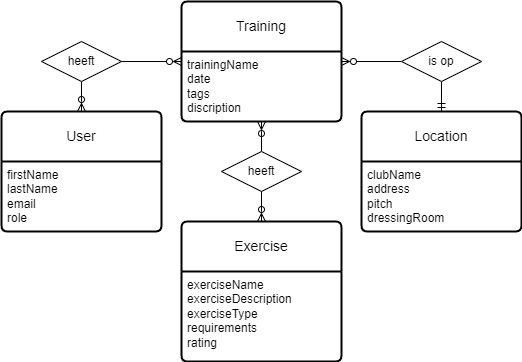

The diagram above was exported from draw.io. Its source (the exported page's mxGraphModel, read from the mxfile embedded in the PNG):
<mxGraphModel dx="712" dy="827" grid="1" gridSize="10" guides="1" tooltips="1" connect="1" arrows="1" fold="1" page="1" pageScale="1" pageWidth="850" pageHeight="1100" math="0" shadow="0">
  <root>
    <mxCell id="0" />
    <mxCell id="1" parent="0" />
    <mxCell id="J6Kq_eJV9qYDdObHWAm8-16" style="edgeStyle=orthogonalEdgeStyle;rounded=0;orthogonalLoop=1;jettySize=auto;html=1;endArrow=ERzeroToMany;endFill=0;startArrow=none;startFill=0;" parent="1" source="J6Kq_eJV9qYDdObHWAm8-12" target="J6Kq_eJV9qYDdObHWAm8-7" edge="1">
      <mxGeometry relative="1" as="geometry" />
    </mxCell>
    <mxCell id="J6Kq_eJV9qYDdObHWAm8-1" value="User" style="swimlane;childLayout=stackLayout;horizontal=1;startSize=50;horizontalStack=0;rounded=1;fontSize=14;fontStyle=0;strokeWidth=2;resizeParent=0;resizeLast=1;shadow=0;dashed=0;align=center;arcSize=4;whiteSpace=wrap;html=1;" parent="1" vertex="1">
      <mxGeometry x="180" y="160" width="160" height="120" as="geometry" />
    </mxCell>
    <mxCell id="J6Kq_eJV9qYDdObHWAm8-2" value="firstName&lt;div&gt;lastName&lt;/div&gt;&lt;div&gt;email&lt;/div&gt;&lt;div&gt;role&lt;/div&gt;" style="align=left;strokeColor=none;fillColor=none;spacingLeft=4;fontSize=12;verticalAlign=top;resizable=0;rotatable=0;part=1;html=1;" parent="J6Kq_eJV9qYDdObHWAm8-1" vertex="1">
      <mxGeometry y="50" width="160" height="70" as="geometry" />
    </mxCell>
    <mxCell id="J6Kq_eJV9qYDdObHWAm8-3" value="Location" style="swimlane;childLayout=stackLayout;horizontal=1;startSize=50;horizontalStack=0;rounded=1;fontSize=14;fontStyle=0;strokeWidth=2;resizeParent=0;resizeLast=1;shadow=0;dashed=0;align=center;arcSize=4;whiteSpace=wrap;html=1;" parent="1" vertex="1">
      <mxGeometry x="540" y="160" width="160" height="120" as="geometry" />
    </mxCell>
    <mxCell id="J6Kq_eJV9qYDdObHWAm8-4" value="&lt;div&gt;clubName&lt;/div&gt;&lt;div&gt;address&lt;/div&gt;&lt;div&gt;pitch&lt;/div&gt;&lt;div&gt;dressingRoom&lt;/div&gt;" style="align=left;strokeColor=none;fillColor=none;spacingLeft=4;fontSize=12;verticalAlign=top;resizable=0;rotatable=0;part=1;html=1;" parent="J6Kq_eJV9qYDdObHWAm8-3" vertex="1">
      <mxGeometry y="50" width="160" height="70" as="geometry" />
    </mxCell>
    <mxCell id="J6Kq_eJV9qYDdObHWAm8-5" value="Exercise" style="swimlane;childLayout=stackLayout;horizontal=1;startSize=50;horizontalStack=0;rounded=1;fontSize=14;fontStyle=0;strokeWidth=2;resizeParent=0;resizeLast=1;shadow=0;dashed=0;align=center;arcSize=4;whiteSpace=wrap;html=1;" parent="1" vertex="1">
      <mxGeometry x="360" y="270" width="160" height="140" as="geometry" />
    </mxCell>
    <mxCell id="J6Kq_eJV9qYDdObHWAm8-6" value="&lt;div&gt;exerciseName&lt;/div&gt;&lt;div&gt;exerciseDescription&lt;/div&gt;&lt;div&gt;exerciseType&lt;/div&gt;&lt;div&gt;requirements&lt;/div&gt;&lt;div&gt;rating&lt;/div&gt;" style="align=left;strokeColor=none;fillColor=none;spacingLeft=4;fontSize=12;verticalAlign=top;resizable=0;rotatable=0;part=1;html=1;" parent="J6Kq_eJV9qYDdObHWAm8-5" vertex="1">
      <mxGeometry y="50" width="160" height="90" as="geometry" />
    </mxCell>
    <mxCell id="J6Kq_eJV9qYDdObHWAm8-14" style="edgeStyle=orthogonalEdgeStyle;rounded=0;orthogonalLoop=1;jettySize=auto;html=1;endArrow=ERmandOne;endFill=0;startArrow=none;startFill=0;" parent="1" source="J6Kq_eJV9qYDdObHWAm8-11" target="J6Kq_eJV9qYDdObHWAm8-3" edge="1">
      <mxGeometry relative="1" as="geometry" />
    </mxCell>
    <mxCell id="J6Kq_eJV9qYDdObHWAm8-15" style="edgeStyle=orthogonalEdgeStyle;rounded=0;orthogonalLoop=1;jettySize=auto;html=1;endArrow=ERzeroToMany;endFill=0;startArrow=none;startFill=0;" parent="1" source="J6Kq_eJV9qYDdObHWAm8-10" target="J6Kq_eJV9qYDdObHWAm8-5" edge="1">
      <mxGeometry relative="1" as="geometry" />
    </mxCell>
    <mxCell id="J6Kq_eJV9qYDdObHWAm8-7" value="Training" style="swimlane;childLayout=stackLayout;horizontal=1;startSize=50;horizontalStack=0;rounded=1;fontSize=14;fontStyle=0;strokeWidth=2;resizeParent=0;resizeLast=1;shadow=0;dashed=0;align=center;arcSize=4;whiteSpace=wrap;html=1;" parent="1" vertex="1">
      <mxGeometry x="360" y="50" width="160" height="120" as="geometry" />
    </mxCell>
    <mxCell id="J6Kq_eJV9qYDdObHWAm8-8" value="trainingName&lt;div&gt;date&lt;/div&gt;&lt;div&gt;tags&lt;/div&gt;&lt;div&gt;discription&lt;/div&gt;" style="align=left;strokeColor=none;fillColor=none;spacingLeft=4;fontSize=12;verticalAlign=top;resizable=0;rotatable=0;part=1;html=1;" parent="J6Kq_eJV9qYDdObHWAm8-7" vertex="1">
      <mxGeometry y="50" width="160" height="70" as="geometry" />
    </mxCell>
    <mxCell id="pRzi326yAvY0_BUkFKf1-1" value="" style="edgeStyle=orthogonalEdgeStyle;rounded=0;orthogonalLoop=1;jettySize=auto;html=1;endArrow=none;endFill=0;startArrow=ERzeroToMany;startFill=0;" edge="1" parent="1" source="J6Kq_eJV9qYDdObHWAm8-1" target="J6Kq_eJV9qYDdObHWAm8-12">
      <mxGeometry relative="1" as="geometry">
        <mxPoint x="140" y="110" as="sourcePoint" />
        <mxPoint x="360" y="110" as="targetPoint" />
      </mxGeometry>
    </mxCell>
    <mxCell id="J6Kq_eJV9qYDdObHWAm8-12" value="heeft" style="shape=rhombus;perimeter=rhombusPerimeter;whiteSpace=wrap;html=1;align=center;" parent="1" vertex="1">
      <mxGeometry x="220" y="90" width="80" height="40" as="geometry" />
    </mxCell>
    <mxCell id="pRzi326yAvY0_BUkFKf1-2" value="" style="edgeStyle=orthogonalEdgeStyle;rounded=0;orthogonalLoop=1;jettySize=auto;html=1;endArrow=none;endFill=0;startArrow=ERzeroToMany;startFill=0;" edge="1" parent="1" source="J6Kq_eJV9qYDdObHWAm8-7" target="J6Kq_eJV9qYDdObHWAm8-11">
      <mxGeometry relative="1" as="geometry">
        <mxPoint x="520" y="110" as="sourcePoint" />
        <mxPoint x="740" y="110" as="targetPoint" />
      </mxGeometry>
    </mxCell>
    <mxCell id="J6Kq_eJV9qYDdObHWAm8-11" value="is op" style="shape=rhombus;perimeter=rhombusPerimeter;whiteSpace=wrap;html=1;align=center;" parent="1" vertex="1">
      <mxGeometry x="580" y="90" width="80" height="40" as="geometry" />
    </mxCell>
    <mxCell id="pRzi326yAvY0_BUkFKf1-4" value="" style="edgeStyle=orthogonalEdgeStyle;rounded=0;orthogonalLoop=1;jettySize=auto;html=1;endArrow=none;endFill=0;startArrow=ERzeroToMany;startFill=0;" edge="1" parent="1" source="J6Kq_eJV9qYDdObHWAm8-7" target="J6Kq_eJV9qYDdObHWAm8-10">
      <mxGeometry relative="1" as="geometry">
        <mxPoint x="440" y="170" as="sourcePoint" />
        <mxPoint x="440" y="330" as="targetPoint" />
      </mxGeometry>
    </mxCell>
    <mxCell id="J6Kq_eJV9qYDdObHWAm8-10" value="heeft" style="shape=rhombus;perimeter=rhombusPerimeter;whiteSpace=wrap;html=1;align=center;" parent="1" vertex="1">
      <mxGeometry x="400" y="200" width="80" height="40" as="geometry" />
    </mxCell>
  </root>
</mxGraphModel>